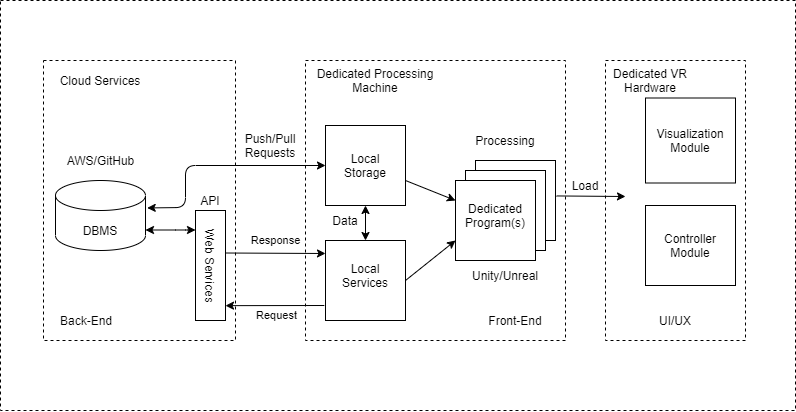

The diagram above was exported from draw.io. Its source (the exported page's mxGraphModel, read from the mxfile embedded in the PNG):
<mxGraphModel dx="1128" dy="622" grid="1" gridSize="10" guides="1" tooltips="1" connect="1" arrows="1" fold="1" page="1" pageScale="1" pageWidth="850" pageHeight="1100" math="0" shadow="0">
  <root>
    <mxCell id="0" />
    <mxCell id="1" parent="0" />
    <mxCell id="viynjw17hp9c0Yxh8vua-57" value="" style="rounded=0;whiteSpace=wrap;html=1;dashed=1;" vertex="1" parent="1">
      <mxGeometry x="75" y="150" width="795" height="410" as="geometry" />
    </mxCell>
    <mxCell id="viynjw17hp9c0Yxh8vua-52" value="" style="rounded=0;whiteSpace=wrap;html=1;dashed=1;" vertex="1" parent="1">
      <mxGeometry x="680" y="210" width="140" height="280" as="geometry" />
    </mxCell>
    <mxCell id="viynjw17hp9c0Yxh8vua-50" value="" style="rounded=0;whiteSpace=wrap;html=1;dashed=1;" vertex="1" parent="1">
      <mxGeometry x="380" y="210" width="260" height="280" as="geometry" />
    </mxCell>
    <mxCell id="viynjw17hp9c0Yxh8vua-47" value="" style="rounded=0;whiteSpace=wrap;html=1;dashed=1;" vertex="1" parent="1">
      <mxGeometry x="118" y="210" width="192" height="280" as="geometry" />
    </mxCell>
    <mxCell id="viynjw17hp9c0Yxh8vua-1" value="" style="shape=cylinder3;whiteSpace=wrap;html=1;boundedLbl=1;backgroundOutline=1;size=15;" vertex="1" parent="1">
      <mxGeometry x="130" y="330" width="90" height="70" as="geometry" />
    </mxCell>
    <mxCell id="viynjw17hp9c0Yxh8vua-2" value="DBMS" style="text;html=1;strokeColor=none;fillColor=none;align=center;verticalAlign=middle;whiteSpace=wrap;rounded=0;" vertex="1" parent="1">
      <mxGeometry x="155" y="370" width="40" height="20" as="geometry" />
    </mxCell>
    <mxCell id="viynjw17hp9c0Yxh8vua-3" value="AWS/GitHub" style="text;html=1;strokeColor=none;fillColor=none;align=center;verticalAlign=middle;whiteSpace=wrap;rounded=0;" vertex="1" parent="1">
      <mxGeometry x="112.5" y="300" width="125" height="20" as="geometry" />
    </mxCell>
    <mxCell id="viynjw17hp9c0Yxh8vua-5" value="" style="endArrow=classic;startArrow=classic;html=1;" edge="1" parent="1">
      <mxGeometry width="50" height="50" relative="1" as="geometry">
        <mxPoint x="220" y="379.5" as="sourcePoint" />
        <mxPoint x="270" y="379.5" as="targetPoint" />
        <Array as="points">
          <mxPoint x="260" y="379.5" />
        </Array>
      </mxGeometry>
    </mxCell>
    <mxCell id="viynjw17hp9c0Yxh8vua-7" value="" style="group" vertex="1" connectable="0" parent="1">
      <mxGeometry x="270" y="360" width="30" height="110" as="geometry" />
    </mxCell>
    <mxCell id="viynjw17hp9c0Yxh8vua-4" value="" style="rounded=0;whiteSpace=wrap;html=1;" vertex="1" parent="viynjw17hp9c0Yxh8vua-7">
      <mxGeometry width="30" height="110" as="geometry" />
    </mxCell>
    <mxCell id="viynjw17hp9c0Yxh8vua-6" value="Web Services" style="text;html=1;strokeColor=none;fillColor=none;align=center;verticalAlign=middle;whiteSpace=wrap;rounded=0;rotation=90;" vertex="1" parent="viynjw17hp9c0Yxh8vua-7">
      <mxGeometry x="-32.5" y="45" width="95" height="20" as="geometry" />
    </mxCell>
    <mxCell id="viynjw17hp9c0Yxh8vua-12" value="" style="endArrow=classic;html=1;exitX=1;exitY=0.25;exitDx=0;exitDy=0;" edge="1" parent="1">
      <mxGeometry width="50" height="50" relative="1" as="geometry">
        <mxPoint x="300" y="402.5" as="sourcePoint" />
        <mxPoint x="400" y="403" as="targetPoint" />
      </mxGeometry>
    </mxCell>
    <mxCell id="viynjw17hp9c0Yxh8vua-22" value="Response" style="edgeLabel;html=1;align=center;verticalAlign=middle;resizable=0;points=[];" vertex="1" connectable="0" parent="viynjw17hp9c0Yxh8vua-12">
      <mxGeometry x="-0.3312" relative="1" as="geometry">
        <mxPoint x="16.29" y="-12.67" as="offset" />
      </mxGeometry>
    </mxCell>
    <mxCell id="viynjw17hp9c0Yxh8vua-14" value="Push/Pull Requests" style="text;html=1;strokeColor=none;fillColor=none;align=center;verticalAlign=middle;whiteSpace=wrap;rounded=0;dashed=1;" vertex="1" parent="1">
      <mxGeometry x="300" y="280" width="90" height="30" as="geometry" />
    </mxCell>
    <mxCell id="viynjw17hp9c0Yxh8vua-16" value="" style="endArrow=classic;html=1;entryX=1.039;entryY=0.365;entryDx=0;entryDy=0;entryPerimeter=0;" edge="1" parent="1">
      <mxGeometry width="50" height="50" relative="1" as="geometry">
        <mxPoint x="398.83" y="455" as="sourcePoint" />
        <mxPoint x="299.99999999999994" y="455.15" as="targetPoint" />
      </mxGeometry>
    </mxCell>
    <mxCell id="viynjw17hp9c0Yxh8vua-20" value="Request" style="edgeLabel;html=1;align=center;verticalAlign=middle;resizable=0;points=[];" vertex="1" connectable="0" parent="viynjw17hp9c0Yxh8vua-16">
      <mxGeometry x="-0.4232" relative="1" as="geometry">
        <mxPoint x="-20.259999999999998" y="9.96" as="offset" />
      </mxGeometry>
    </mxCell>
    <mxCell id="viynjw17hp9c0Yxh8vua-23" value="" style="rounded=0;whiteSpace=wrap;html=1;" vertex="1" parent="1">
      <mxGeometry x="400" y="275" width="80" height="80" as="geometry" />
    </mxCell>
    <mxCell id="viynjw17hp9c0Yxh8vua-24" value="Local Storage" style="text;html=1;strokeColor=none;fillColor=none;align=center;verticalAlign=middle;whiteSpace=wrap;rounded=0;" vertex="1" parent="1">
      <mxGeometry x="420" y="305" width="40" height="20" as="geometry" />
    </mxCell>
    <mxCell id="viynjw17hp9c0Yxh8vua-25" value="" style="whiteSpace=wrap;html=1;aspect=fixed;" vertex="1" parent="1">
      <mxGeometry x="400" y="390" width="80" height="80" as="geometry" />
    </mxCell>
    <mxCell id="viynjw17hp9c0Yxh8vua-27" value="" style="whiteSpace=wrap;html=1;aspect=fixed;" vertex="1" parent="1">
      <mxGeometry x="550" y="310" width="80" height="80" as="geometry" />
    </mxCell>
    <mxCell id="viynjw17hp9c0Yxh8vua-28" value="" style="whiteSpace=wrap;html=1;aspect=fixed;" vertex="1" parent="1">
      <mxGeometry x="540" y="320" width="80" height="80" as="geometry" />
    </mxCell>
    <mxCell id="viynjw17hp9c0Yxh8vua-29" value="" style="whiteSpace=wrap;html=1;aspect=fixed;" vertex="1" parent="1">
      <mxGeometry x="530" y="330" width="80" height="80" as="geometry" />
    </mxCell>
    <mxCell id="viynjw17hp9c0Yxh8vua-30" value="" style="endArrow=classic;html=1;exitX=1;exitY=0.5;exitDx=0;exitDy=0;" edge="1" parent="1" source="viynjw17hp9c0Yxh8vua-25">
      <mxGeometry width="50" height="50" relative="1" as="geometry">
        <mxPoint x="480" y="440" as="sourcePoint" />
        <mxPoint x="530" y="390" as="targetPoint" />
      </mxGeometry>
    </mxCell>
    <mxCell id="viynjw17hp9c0Yxh8vua-32" value="" style="endArrow=classic;startArrow=classic;html=1;exitX=1.019;exitY=0.392;exitDx=0;exitDy=0;exitPerimeter=0;entryX=0;entryY=0.5;entryDx=0;entryDy=0;" edge="1" parent="1" source="viynjw17hp9c0Yxh8vua-1" target="viynjw17hp9c0Yxh8vua-23">
      <mxGeometry width="50" height="50" relative="1" as="geometry">
        <mxPoint x="240" y="340" as="sourcePoint" />
        <mxPoint x="270" y="300" as="targetPoint" />
        <Array as="points">
          <mxPoint x="260" y="357" />
          <mxPoint x="260" y="315" />
        </Array>
      </mxGeometry>
    </mxCell>
    <mxCell id="viynjw17hp9c0Yxh8vua-33" value="" style="endArrow=classic;html=1;entryX=0;entryY=0.25;entryDx=0;entryDy=0;" edge="1" parent="1" target="viynjw17hp9c0Yxh8vua-29">
      <mxGeometry width="50" height="50" relative="1" as="geometry">
        <mxPoint x="480" y="330" as="sourcePoint" />
        <mxPoint x="530" y="280" as="targetPoint" />
      </mxGeometry>
    </mxCell>
    <mxCell id="viynjw17hp9c0Yxh8vua-35" value="Processing&lt;br&gt;" style="text;html=1;strokeColor=none;fillColor=none;align=center;verticalAlign=middle;whiteSpace=wrap;rounded=0;" vertex="1" parent="1">
      <mxGeometry x="560" y="280" width="40" height="20" as="geometry" />
    </mxCell>
    <mxCell id="viynjw17hp9c0Yxh8vua-26" value="Dedicated Program(s)" style="text;html=1;strokeColor=none;fillColor=none;align=center;verticalAlign=middle;whiteSpace=wrap;rounded=0;" vertex="1" parent="1">
      <mxGeometry x="550" y="355" width="40" height="20" as="geometry" />
    </mxCell>
    <mxCell id="viynjw17hp9c0Yxh8vua-36" value="Local Services" style="text;html=1;strokeColor=none;fillColor=none;align=center;verticalAlign=middle;whiteSpace=wrap;rounded=0;" vertex="1" parent="1">
      <mxGeometry x="420" y="415" width="40" height="20" as="geometry" />
    </mxCell>
    <mxCell id="viynjw17hp9c0Yxh8vua-37" value="" style="endArrow=classic;startArrow=classic;html=1;entryX=0.5;entryY=1;entryDx=0;entryDy=0;exitX=0.5;exitY=0;exitDx=0;exitDy=0;" edge="1" parent="1" source="viynjw17hp9c0Yxh8vua-25" target="viynjw17hp9c0Yxh8vua-23">
      <mxGeometry width="50" height="50" relative="1" as="geometry">
        <mxPoint x="420" y="410" as="sourcePoint" />
        <mxPoint x="470" y="360" as="targetPoint" />
      </mxGeometry>
    </mxCell>
    <mxCell id="viynjw17hp9c0Yxh8vua-38" value="Data" style="text;html=1;strokeColor=none;fillColor=none;align=center;verticalAlign=middle;whiteSpace=wrap;rounded=0;" vertex="1" parent="1">
      <mxGeometry x="400" y="360" width="40" height="20" as="geometry" />
    </mxCell>
    <mxCell id="viynjw17hp9c0Yxh8vua-39" value="" style="endArrow=classic;html=1;exitX=1.013;exitY=0.443;exitDx=0;exitDy=0;exitPerimeter=0;" edge="1" parent="1" source="viynjw17hp9c0Yxh8vua-27">
      <mxGeometry width="50" height="50" relative="1" as="geometry">
        <mxPoint x="650" y="360" as="sourcePoint" />
        <mxPoint x="700" y="346" as="targetPoint" />
      </mxGeometry>
    </mxCell>
    <mxCell id="viynjw17hp9c0Yxh8vua-40" value="Load" style="text;html=1;strokeColor=none;fillColor=none;align=center;verticalAlign=middle;whiteSpace=wrap;rounded=0;" vertex="1" parent="1">
      <mxGeometry x="640" y="325" width="40" height="20" as="geometry" />
    </mxCell>
    <mxCell id="viynjw17hp9c0Yxh8vua-42" value="Unity/Unreal" style="text;html=1;strokeColor=none;fillColor=none;align=center;verticalAlign=middle;whiteSpace=wrap;rounded=0;" vertex="1" parent="1">
      <mxGeometry x="560" y="415" width="40" height="20" as="geometry" />
    </mxCell>
    <mxCell id="viynjw17hp9c0Yxh8vua-43" value="" style="rounded=0;whiteSpace=wrap;html=1;" vertex="1" parent="1">
      <mxGeometry x="720" y="247.5" width="90" height="85" as="geometry" />
    </mxCell>
    <mxCell id="viynjw17hp9c0Yxh8vua-44" value="Visualization Module" style="text;html=1;strokeColor=none;fillColor=none;align=center;verticalAlign=middle;whiteSpace=wrap;rounded=0;" vertex="1" parent="1">
      <mxGeometry x="745" y="280" width="40" height="20" as="geometry" />
    </mxCell>
    <mxCell id="viynjw17hp9c0Yxh8vua-45" value="" style="rounded=0;whiteSpace=wrap;html=1;" vertex="1" parent="1">
      <mxGeometry x="720" y="355" width="90" height="80" as="geometry" />
    </mxCell>
    <mxCell id="viynjw17hp9c0Yxh8vua-46" value="Controller Module" style="text;html=1;strokeColor=none;fillColor=none;align=center;verticalAlign=middle;whiteSpace=wrap;rounded=0;" vertex="1" parent="1">
      <mxGeometry x="745" y="385" width="40" height="20" as="geometry" />
    </mxCell>
    <mxCell id="viynjw17hp9c0Yxh8vua-48" value="Back-End" style="text;html=1;strokeColor=none;fillColor=none;align=center;verticalAlign=middle;whiteSpace=wrap;rounded=0;dashed=1;" vertex="1" parent="1">
      <mxGeometry x="130" y="460" width="62" height="20" as="geometry" />
    </mxCell>
    <mxCell id="viynjw17hp9c0Yxh8vua-49" value="API" style="text;html=1;strokeColor=none;fillColor=none;align=center;verticalAlign=middle;whiteSpace=wrap;rounded=0;dashed=1;" vertex="1" parent="1">
      <mxGeometry x="265" y="340" width="40" height="20" as="geometry" />
    </mxCell>
    <mxCell id="viynjw17hp9c0Yxh8vua-51" value="Front-End" style="text;html=1;strokeColor=none;fillColor=none;align=center;verticalAlign=middle;whiteSpace=wrap;rounded=0;dashed=1;" vertex="1" parent="1">
      <mxGeometry x="560" y="460" width="60" height="20" as="geometry" />
    </mxCell>
    <mxCell id="viynjw17hp9c0Yxh8vua-53" value="UI/UX" style="text;html=1;strokeColor=none;fillColor=none;align=center;verticalAlign=middle;whiteSpace=wrap;rounded=0;dashed=1;" vertex="1" parent="1">
      <mxGeometry x="730" y="460" width="40" height="20" as="geometry" />
    </mxCell>
    <mxCell id="viynjw17hp9c0Yxh8vua-54" value="Dedicated VR Hardware" style="text;html=1;strokeColor=none;fillColor=none;align=center;verticalAlign=middle;whiteSpace=wrap;rounded=0;dashed=1;" vertex="1" parent="1">
      <mxGeometry x="680" y="220" width="90" height="20" as="geometry" />
    </mxCell>
    <mxCell id="viynjw17hp9c0Yxh8vua-55" value="Cloud Services" style="text;html=1;strokeColor=none;fillColor=none;align=center;verticalAlign=middle;whiteSpace=wrap;rounded=0;dashed=1;" vertex="1" parent="1">
      <mxGeometry x="130" y="220" width="90" height="20" as="geometry" />
    </mxCell>
    <mxCell id="viynjw17hp9c0Yxh8vua-56" value="Dedicated Processing Machine" style="text;html=1;strokeColor=none;fillColor=none;align=center;verticalAlign=middle;whiteSpace=wrap;rounded=0;dashed=1;" vertex="1" parent="1">
      <mxGeometry x="390" y="220" width="120" height="20" as="geometry" />
    </mxCell>
  </root>
</mxGraphModel>